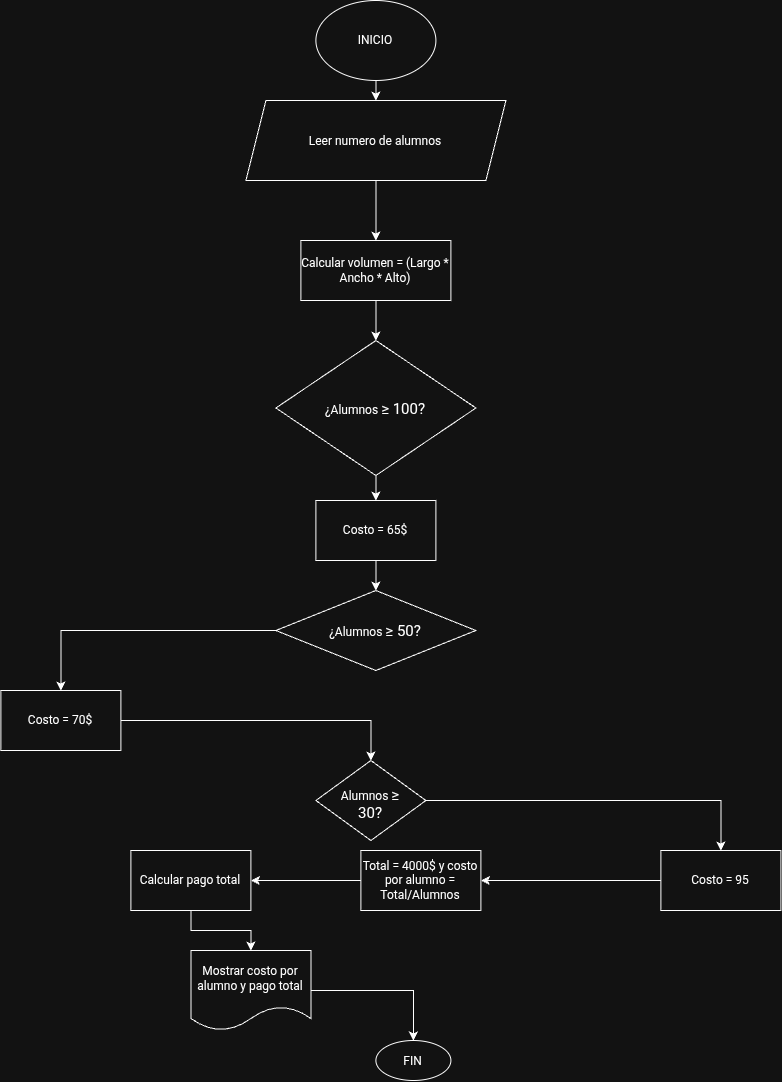

The diagram above was exported from draw.io. Its source (the exported page's mxGraphModel, read from the mxfile embedded in the PNG):
<mxGraphModel dx="1652" dy="1067" grid="1" gridSize="10" guides="1" tooltips="1" connect="1" arrows="1" fold="1" page="1" pageScale="1" pageWidth="850" pageHeight="1100" math="0" shadow="0">
  <root>
    <mxCell id="0" />
    <mxCell id="1" parent="0" />
    <mxCell id="EcBIretTazvdTmWIlWwX-1" parent="1" style="ellipse;whiteSpace=wrap;html=1;shapeInside=1;" value="&lt;div&gt;&lt;br&gt;&lt;/div&gt;&lt;div&gt;&lt;br&gt;&lt;/div&gt;&lt;div&gt;INICIO&lt;/div&gt;" vertex="1">
      <mxGeometry height="80" width="120" x="365" y="10" as="geometry" />
    </mxCell>
    <mxCell id="7-qYJTsRizTvkSpZqLON-6" edge="1" parent="1" source="EcBIretTazvdTmWIlWwX-3" style="edgeStyle=orthogonalEdgeStyle;rounded=0;orthogonalLoop=1;jettySize=auto;html=1;">
      <mxGeometry relative="1" as="geometry">
        <mxPoint x="425" y="250" as="targetPoint" />
      </mxGeometry>
    </mxCell>
    <mxCell id="EcBIretTazvdTmWIlWwX-3" parent="1" style="shape=parallelogram;perimeter=parallelogramPerimeter;whiteSpace=wrap;html=1;shapeInside=1;fixedSize=1;" value="Leer numero de alumnos" vertex="1">
      <mxGeometry height="80" width="260" x="295" y="110" as="geometry" />
    </mxCell>
    <mxCell id="EcBIretTazvdTmWIlWwX-4" edge="1" parent="1" source="EcBIretTazvdTmWIlWwX-3" style="edgeStyle=orthogonalEdgeStyle;rounded=0;orthogonalLoop=1;jettySize=auto;html=1;innerLoopWaypoints=1;exitX=0.5;exitY=1;exitDx=0;exitDy=0;" target="EcBIretTazvdTmWIlWwX-3">
      <mxGeometry relative="1" as="geometry" />
    </mxCell>
    <mxCell id="7-qYJTsRizTvkSpZqLON-15" edge="1" parent="1" source="EcBIretTazvdTmWIlWwX-8" style="edgeStyle=orthogonalEdgeStyle;rounded=0;orthogonalLoop=1;jettySize=auto;html=1;" target="7-qYJTsRizTvkSpZqLON-16">
      <mxGeometry relative="1" as="geometry">
        <mxPoint x="425" y="530" as="targetPoint" />
      </mxGeometry>
    </mxCell>
    <mxCell id="EcBIretTazvdTmWIlWwX-8" parent="1" style="rhombus;whiteSpace=wrap;html=1;shapeInside=1;" value="¿Alumnos&amp;nbsp;&lt;span style=&quot;font-size: 15px; background-color: transparent; color: light-dark(rgb(0, 0, 0), rgb(255, 255, 255));&quot;&gt;≥ 100?&lt;/span&gt;" vertex="1">
      <mxGeometry height="135" width="200" x="325" y="350" as="geometry" />
    </mxCell>
    <mxCell id="EcBIretTazvdTmWIlWwX-31" edge="1" parent="1" source="EcBIretTazvdTmWIlWwX-1" style="edgeStyle=orthogonalEdgeStyle;rounded=0;orthogonalLoop=1;jettySize=auto;html=1;" value="">
      <mxGeometry relative="1" as="geometry">
        <mxPoint x="425" y="90" as="sourcePoint" />
        <mxPoint x="425" y="110" as="targetPoint" />
      </mxGeometry>
    </mxCell>
    <mxCell id="7-qYJTsRizTvkSpZqLON-11" edge="1" parent="1" source="7-qYJTsRizTvkSpZqLON-7" style="edgeStyle=orthogonalEdgeStyle;rounded=0;orthogonalLoop=1;jettySize=auto;html=1;">
      <mxGeometry relative="1" as="geometry">
        <mxPoint x="425" y="350" as="targetPoint" />
      </mxGeometry>
    </mxCell>
    <mxCell id="7-qYJTsRizTvkSpZqLON-7" parent="1" style="rounded=0;whiteSpace=wrap;html=1;" value="Calcular volumen = (Largo * Ancho * Alto)" vertex="1">
      <mxGeometry height="60" width="150" x="350" y="250" as="geometry" />
    </mxCell>
    <mxCell id="7-qYJTsRizTvkSpZqLON-17" edge="1" parent="1" source="7-qYJTsRizTvkSpZqLON-16" style="edgeStyle=orthogonalEdgeStyle;rounded=0;orthogonalLoop=1;jettySize=auto;html=1;" target="7-qYJTsRizTvkSpZqLON-18">
      <mxGeometry relative="1" as="geometry">
        <mxPoint x="425" y="600" as="targetPoint" />
      </mxGeometry>
    </mxCell>
    <mxCell id="7-qYJTsRizTvkSpZqLON-16" parent="1" style="rounded=0;whiteSpace=wrap;html=1;" value="Costo = 65$" vertex="1">
      <mxGeometry height="60" width="120" x="365" y="510" as="geometry" />
    </mxCell>
    <mxCell id="7-qYJTsRizTvkSpZqLON-19" edge="1" parent="1" source="7-qYJTsRizTvkSpZqLON-18" style="edgeStyle=orthogonalEdgeStyle;rounded=0;orthogonalLoop=1;jettySize=auto;html=1;" target="7-qYJTsRizTvkSpZqLON-20">
      <mxGeometry relative="1" as="geometry">
        <mxPoint x="90.00000000000023" y="710.0000000000002" as="targetPoint" />
      </mxGeometry>
    </mxCell>
    <mxCell id="7-qYJTsRizTvkSpZqLON-18" parent="1" style="rhombus;whiteSpace=wrap;html=1;shapeInside=1;" value="¿Alumnos&amp;nbsp;&lt;span style=&quot;font-size: 15px; background-color: transparent; color: light-dark(rgb(0, 0, 0), rgb(255, 255, 255));&quot;&gt;≥ 50?&lt;/span&gt;" vertex="1">
      <mxGeometry height="80" width="200" x="325" y="600" as="geometry" />
    </mxCell>
    <mxCell id="7-qYJTsRizTvkSpZqLON-21" edge="1" parent="1" source="7-qYJTsRizTvkSpZqLON-20" style="edgeStyle=orthogonalEdgeStyle;rounded=0;orthogonalLoop=1;jettySize=auto;html=1;">
      <mxGeometry relative="1" as="geometry">
        <mxPoint x="420" y="770.0000000000002" as="targetPoint" />
      </mxGeometry>
    </mxCell>
    <mxCell id="7-qYJTsRizTvkSpZqLON-20" parent="1" style="rounded=0;whiteSpace=wrap;html=1;" value="Costo = 70$" vertex="1">
      <mxGeometry height="60" width="120" x="50.00000000000023" y="700.0000000000002" as="geometry" />
    </mxCell>
    <mxCell id="7-qYJTsRizTvkSpZqLON-24" edge="1" parent="1" source="7-qYJTsRizTvkSpZqLON-22" style="edgeStyle=orthogonalEdgeStyle;rounded=0;orthogonalLoop=1;jettySize=auto;html=1;" target="7-qYJTsRizTvkSpZqLON-25">
      <mxGeometry relative="1" as="geometry">
        <mxPoint x="780" y="860.0000000000002" as="targetPoint" />
      </mxGeometry>
    </mxCell>
    <mxCell id="7-qYJTsRizTvkSpZqLON-22" parent="1" style="rhombus;whiteSpace=wrap;html=1;shapeInside=1;" value="Alumnos&amp;nbsp;&lt;span style=&quot;font-size: 15px; background-color: transparent; color: light-dark(rgb(0, 0, 0), rgb(255, 255, 255));&quot;&gt;≥ 30?&lt;/span&gt;" vertex="1">
      <mxGeometry height="80" width="110" x="365" y="770" as="geometry" />
    </mxCell>
    <mxCell id="7-qYJTsRizTvkSpZqLON-26" edge="1" parent="1" source="7-qYJTsRizTvkSpZqLON-25" style="edgeStyle=orthogonalEdgeStyle;rounded=0;orthogonalLoop=1;jettySize=auto;html=1;">
      <mxGeometry relative="1" as="geometry">
        <mxPoint x="530" y="890.0000000000002" as="targetPoint" />
      </mxGeometry>
    </mxCell>
    <mxCell id="7-qYJTsRizTvkSpZqLON-25" parent="1" style="rounded=0;whiteSpace=wrap;html=1;" value="Costo = 95" vertex="1">
      <mxGeometry height="60" width="120" x="710" y="860.0000000000002" as="geometry" />
    </mxCell>
    <mxCell id="7-qYJTsRizTvkSpZqLON-28" edge="1" parent="1" source="7-qYJTsRizTvkSpZqLON-27" style="edgeStyle=orthogonalEdgeStyle;rounded=0;orthogonalLoop=1;jettySize=auto;html=1;">
      <mxGeometry relative="1" as="geometry">
        <mxPoint x="300.0000000000002" y="890.0000000000002" as="targetPoint" />
      </mxGeometry>
    </mxCell>
    <mxCell id="7-qYJTsRizTvkSpZqLON-27" parent="1" style="rounded=0;whiteSpace=wrap;html=1;" value="Total = 4000$ y costo por alumno = Total/Alumnos" vertex="1">
      <mxGeometry height="60" width="120" x="410" y="860" as="geometry" />
    </mxCell>
    <mxCell id="7-qYJTsRizTvkSpZqLON-30" edge="1" parent="1" source="7-qYJTsRizTvkSpZqLON-29" style="edgeStyle=orthogonalEdgeStyle;rounded=0;orthogonalLoop=1;jettySize=auto;html=1;">
      <mxGeometry relative="1" as="geometry">
        <mxPoint x="300.0000000000002" y="960.0000000000002" as="targetPoint" />
      </mxGeometry>
    </mxCell>
    <mxCell id="7-qYJTsRizTvkSpZqLON-29" parent="1" style="rounded=0;whiteSpace=wrap;html=1;" value="Calcular pago total" vertex="1">
      <mxGeometry height="60" width="120" x="180" y="860" as="geometry" />
    </mxCell>
    <mxCell id="7-qYJTsRizTvkSpZqLON-33" edge="1" parent="1" source="7-qYJTsRizTvkSpZqLON-32" style="edgeStyle=orthogonalEdgeStyle;rounded=0;orthogonalLoop=1;jettySize=auto;html=1;" target="7-qYJTsRizTvkSpZqLON-34">
      <mxGeometry relative="1" as="geometry">
        <mxPoint x="500" y="1050" as="targetPoint" />
      </mxGeometry>
    </mxCell>
    <mxCell id="7-qYJTsRizTvkSpZqLON-32" parent="1" style="shape=document;whiteSpace=wrap;html=1;boundedLbl=1;" value="Mostrar costo por alumno y pago total" vertex="1">
      <mxGeometry height="80" width="120" x="240" y="960" as="geometry" />
    </mxCell>
    <mxCell id="7-qYJTsRizTvkSpZqLON-34" parent="1" style="ellipse;whiteSpace=wrap;html=1;shapeInside=1;" value="FIN" vertex="1">
      <mxGeometry height="40" width="75" x="425" y="1050" as="geometry" />
    </mxCell>
  </root>
</mxGraphModel>